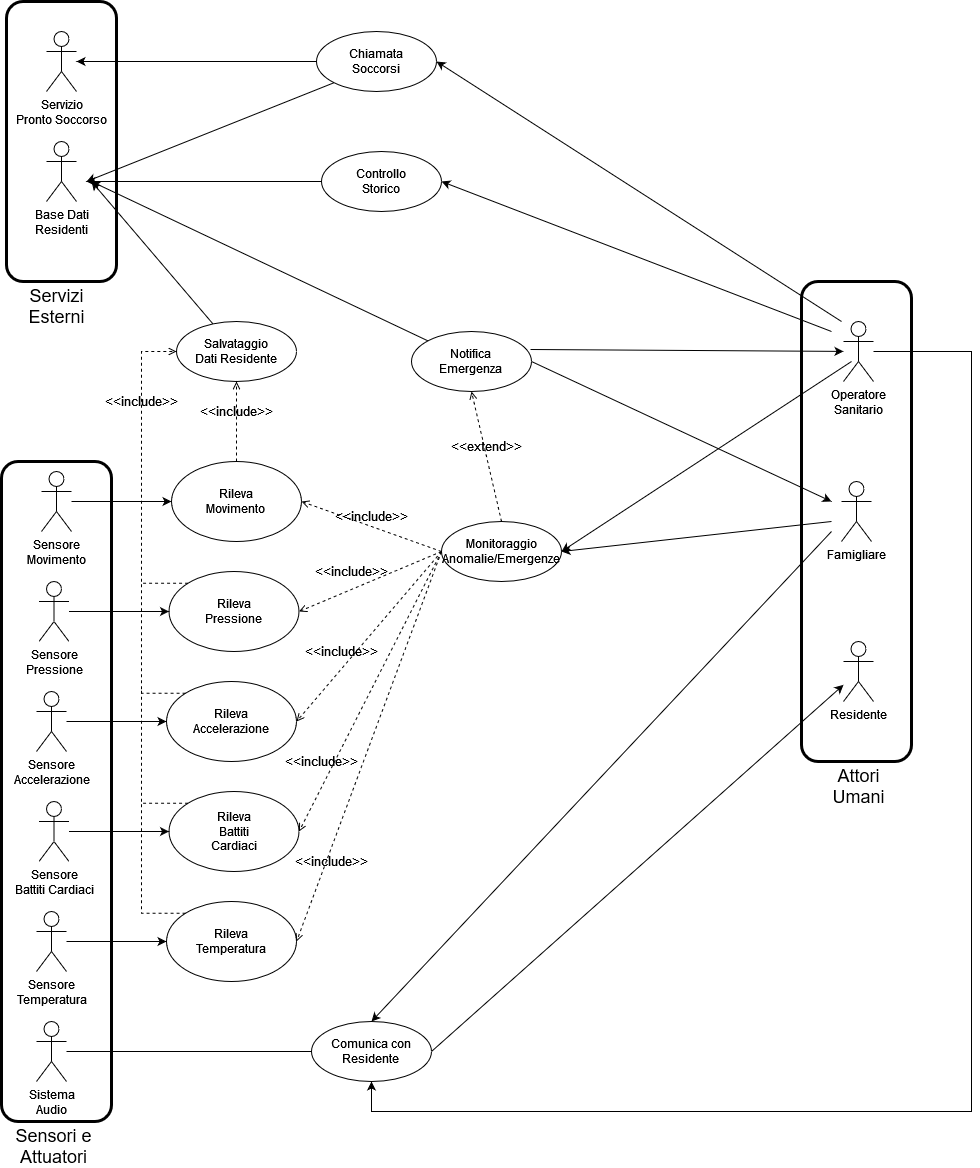

The diagram above was exported from draw.io. Its source (the exported page's mxGraphModel, read from the mxfile embedded in the PNG):
<mxGraphModel dx="1422" dy="1913" grid="1" gridSize="10" guides="1" tooltips="1" connect="1" arrows="1" fold="1" page="1" pageScale="1" pageWidth="827" pageHeight="1169" math="0" shadow="0">
  <root>
    <mxCell id="0" />
    <mxCell id="1" parent="0" />
    <mxCell id="72Dr_-7PXUIAPF8C0Qgd-40" style="edgeStyle=none;rounded=0;orthogonalLoop=1;jettySize=auto;html=1;entryX=1;entryY=0.5;entryDx=0;entryDy=0;endArrow=none;endFill=0;startArrow=classic;startFill=1;" parent="1" source="72Dr_-7PXUIAPF8C0Qgd-1" target="72Dr_-7PXUIAPF8C0Qgd-32" edge="1">
      <mxGeometry relative="1" as="geometry" />
    </mxCell>
    <mxCell id="72Dr_-7PXUIAPF8C0Qgd-1" value="Residente" style="shape=umlActor;verticalLabelPosition=bottom;verticalAlign=top;html=1;outlineConnect=0;" parent="1" vertex="1">
      <mxGeometry x="1112" y="360" width="30" height="60" as="geometry" />
    </mxCell>
    <mxCell id="72Dr_-7PXUIAPF8C0Qgd-6" value="&lt;div&gt;Famigliare&lt;/div&gt;&lt;div&gt;&lt;br&gt;&lt;/div&gt;" style="shape=umlActor;verticalLabelPosition=bottom;verticalAlign=top;html=1;outlineConnect=0;" parent="1" vertex="1">
      <mxGeometry x="1110" y="200" width="30" height="60" as="geometry" />
    </mxCell>
    <mxCell id="6CabbbqIoBdPRk_3IWgr-54" style="edgeStyle=orthogonalEdgeStyle;rounded=0;orthogonalLoop=1;jettySize=auto;html=1;fontSize=18;startArrow=none;startFill=0;endArrow=classic;endFill=1;entryX=0.5;entryY=1;entryDx=0;entryDy=0;" parent="1" source="72Dr_-7PXUIAPF8C0Qgd-7" target="72Dr_-7PXUIAPF8C0Qgd-32" edge="1">
      <mxGeometry relative="1" as="geometry">
        <Array as="points">
          <mxPoint x="1240" y="70" />
          <mxPoint x="1240" y="830" />
          <mxPoint x="640" y="830" />
        </Array>
        <mxPoint x="590" y="830" as="targetPoint" />
      </mxGeometry>
    </mxCell>
    <mxCell id="72Dr_-7PXUIAPF8C0Qgd-7" value="&lt;div&gt;Operatore&lt;/div&gt;&lt;div&gt;Sanitario&lt;br&gt;&lt;/div&gt;" style="shape=umlActor;verticalLabelPosition=bottom;verticalAlign=top;html=1;outlineConnect=0;" parent="1" vertex="1">
      <mxGeometry x="1112" y="40" width="30" height="60" as="geometry" />
    </mxCell>
    <mxCell id="72Dr_-7PXUIAPF8C0Qgd-29" value="" style="edgeStyle=orthogonalEdgeStyle;rounded=0;orthogonalLoop=1;jettySize=auto;html=1;entryX=0;entryY=0.5;entryDx=0;entryDy=0;" parent="1" source="72Dr_-7PXUIAPF8C0Qgd-9" target="6CabbbqIoBdPRk_3IWgr-52" edge="1">
      <mxGeometry relative="1" as="geometry">
        <mxPoint x="480" y="220" as="targetPoint" />
      </mxGeometry>
    </mxCell>
    <mxCell id="72Dr_-7PXUIAPF8C0Qgd-9" value="&lt;div&gt;Sensore&lt;/div&gt;&lt;div&gt;Movimento&lt;br&gt;&lt;/div&gt;" style="shape=umlActor;verticalLabelPosition=bottom;verticalAlign=top;html=1;outlineConnect=0;" parent="1" vertex="1">
      <mxGeometry x="310" y="190" width="30" height="60" as="geometry" />
    </mxCell>
    <mxCell id="6CabbbqIoBdPRk_3IWgr-3" style="edgeStyle=orthogonalEdgeStyle;rounded=0;orthogonalLoop=1;jettySize=auto;html=1;fontSize=18;entryX=0;entryY=0.5;entryDx=0;entryDy=0;startArrow=none;startFill=0;endArrow=none;endFill=0;" parent="1" source="72Dr_-7PXUIAPF8C0Qgd-14" target="72Dr_-7PXUIAPF8C0Qgd-32" edge="1">
      <mxGeometry relative="1" as="geometry">
        <mxPoint x="305" y="770" as="targetPoint" />
      </mxGeometry>
    </mxCell>
    <mxCell id="72Dr_-7PXUIAPF8C0Qgd-14" value="&lt;div&gt;Sistema&lt;/div&gt;&lt;div&gt;Audio&lt;br&gt;&lt;/div&gt;" style="shape=umlActor;verticalLabelPosition=bottom;verticalAlign=top;html=1;outlineConnect=0;" parent="1" vertex="1">
      <mxGeometry x="305" y="740" width="30" height="60" as="geometry" />
    </mxCell>
    <mxCell id="72Dr_-7PXUIAPF8C0Qgd-15" value="&lt;div&gt;Servizio&lt;/div&gt;&lt;div&gt;Pronto Soccorso&lt;br&gt;&lt;/div&gt;" style="shape=umlActor;verticalLabelPosition=bottom;verticalAlign=top;html=1;outlineConnect=0;" parent="1" vertex="1">
      <mxGeometry x="315" y="-250" width="30" height="60" as="geometry" />
    </mxCell>
    <mxCell id="6CabbbqIoBdPRk_3IWgr-76" style="rounded=0;orthogonalLoop=1;jettySize=auto;html=1;fontSize=18;startArrow=classic;startFill=1;endArrow=none;endFill=0;" parent="1" target="6CabbbqIoBdPRk_3IWgr-75" edge="1">
      <mxGeometry relative="1" as="geometry">
        <mxPoint x="360" y="-100" as="sourcePoint" />
      </mxGeometry>
    </mxCell>
    <mxCell id="72Dr_-7PXUIAPF8C0Qgd-18" value="&lt;div&gt;Base Dati&lt;/div&gt;&lt;div&gt;Residenti&lt;br&gt;&lt;/div&gt;" style="shape=umlActor;verticalLabelPosition=bottom;verticalAlign=top;html=1;outlineConnect=0;" parent="1" vertex="1">
      <mxGeometry x="315" y="-140" width="30" height="60" as="geometry" />
    </mxCell>
    <mxCell id="72Dr_-7PXUIAPF8C0Qgd-45" value="" style="edgeStyle=none;rounded=0;orthogonalLoop=1;jettySize=auto;html=1;startArrow=none;startFill=0;endArrow=classic;endFill=1;" parent="1" source="72Dr_-7PXUIAPF8C0Qgd-21" target="72Dr_-7PXUIAPF8C0Qgd-54" edge="1">
      <mxGeometry relative="1" as="geometry">
        <mxPoint x="481.5" y="550" as="targetPoint" />
      </mxGeometry>
    </mxCell>
    <mxCell id="72Dr_-7PXUIAPF8C0Qgd-21" value="&lt;div&gt;&lt;span style=&quot;background-color: initial;&quot;&gt;Sensore&lt;/span&gt;&lt;/div&gt;&lt;div&gt;&lt;span style=&quot;background-color: initial;&quot;&gt;Battiti Cardiaci&lt;br&gt;&lt;/span&gt;&lt;/div&gt;" style="shape=umlActor;verticalLabelPosition=bottom;verticalAlign=top;html=1;outlineConnect=0;" parent="1" vertex="1">
      <mxGeometry x="307.5" y="520" width="30" height="60" as="geometry" />
    </mxCell>
    <mxCell id="72Dr_-7PXUIAPF8C0Qgd-32" value="&lt;div&gt;Comunica con&lt;/div&gt;&lt;div&gt;Residente&lt;br&gt;&lt;/div&gt;" style="ellipse;whiteSpace=wrap;html=1;verticalAlign=middle;" parent="1" vertex="1">
      <mxGeometry x="580" y="740" width="120" height="60" as="geometry" />
    </mxCell>
    <mxCell id="72Dr_-7PXUIAPF8C0Qgd-54" value="&lt;div&gt;Rileva&lt;br&gt;&lt;/div&gt;&lt;div&gt;Battiti&lt;/div&gt;&lt;div&gt;Cardiaci&lt;br&gt;&lt;/div&gt;" style="ellipse;whiteSpace=wrap;html=1;" parent="1" vertex="1">
      <mxGeometry x="437.5" y="510" width="130" height="80" as="geometry" />
    </mxCell>
    <mxCell id="72Dr_-7PXUIAPF8C0Qgd-64" value="&lt;div&gt;Controllo&lt;/div&gt;&lt;div&gt;Storico&lt;br&gt;&lt;/div&gt;" style="ellipse;whiteSpace=wrap;html=1;verticalAlign=middle;" parent="1" vertex="1">
      <mxGeometry x="590" y="-130" width="120" height="60" as="geometry" />
    </mxCell>
    <mxCell id="6CabbbqIoBdPRk_3IWgr-63" style="edgeStyle=orthogonalEdgeStyle;rounded=0;orthogonalLoop=1;jettySize=auto;html=1;fontSize=18;startArrow=none;startFill=0;endArrow=classic;endFill=1;" parent="1" source="72Dr_-7PXUIAPF8C0Qgd-72" target="72Dr_-7PXUIAPF8C0Qgd-15" edge="1">
      <mxGeometry relative="1" as="geometry" />
    </mxCell>
    <mxCell id="72Dr_-7PXUIAPF8C0Qgd-72" value="&lt;div&gt;Chiamata&lt;/div&gt;&lt;div&gt;Soccorsi&lt;br&gt;&lt;/div&gt;" style="ellipse;whiteSpace=wrap;html=1;verticalAlign=middle;" parent="1" vertex="1">
      <mxGeometry x="585" y="-250" width="120" height="60" as="geometry" />
    </mxCell>
    <mxCell id="6zjW-kCq1m-5qwzICEYX-22" value="&lt;div&gt;Notifica&lt;/div&gt;&lt;div&gt;Emergenza&lt;br&gt;&lt;/div&gt;" style="ellipse;whiteSpace=wrap;html=1;verticalAlign=middle;" parent="1" vertex="1">
      <mxGeometry x="680" y="50" width="120" height="60" as="geometry" />
    </mxCell>
    <mxCell id="6CabbbqIoBdPRk_3IWgr-1" value="" style="rounded=1;whiteSpace=wrap;html=1;fillColor=none;strokeWidth=3;" parent="1" vertex="1">
      <mxGeometry x="270" y="180" width="110" height="660" as="geometry" />
    </mxCell>
    <mxCell id="6CabbbqIoBdPRk_3IWgr-2" value="Sensori e Attuatori" style="text;html=1;strokeColor=none;fillColor=none;align=center;verticalAlign=middle;whiteSpace=wrap;rounded=0;strokeWidth=3;fontSize=18;" parent="1" vertex="1">
      <mxGeometry x="275" y="850" width="95" height="30" as="geometry" />
    </mxCell>
    <mxCell id="6CabbbqIoBdPRk_3IWgr-30" value="" style="endArrow=classic;html=1;rounded=0;fontSize=18;entryX=0.5;entryY=0;entryDx=0;entryDy=0;" parent="1" target="72Dr_-7PXUIAPF8C0Qgd-32" edge="1">
      <mxGeometry width="50" height="50" relative="1" as="geometry">
        <mxPoint x="1100" y="250" as="sourcePoint" />
        <mxPoint x="740" y="210" as="targetPoint" />
      </mxGeometry>
    </mxCell>
    <mxCell id="6CabbbqIoBdPRk_3IWgr-33" value="" style="endArrow=classic;html=1;rounded=0;fontSize=18;exitX=1;exitY=0.5;exitDx=0;exitDy=0;" parent="1" source="6zjW-kCq1m-5qwzICEYX-22" edge="1">
      <mxGeometry width="50" height="50" relative="1" as="geometry">
        <mxPoint x="1122" y="325.1136363636365" as="sourcePoint" />
        <mxPoint x="1100" y="220" as="targetPoint" />
      </mxGeometry>
    </mxCell>
    <mxCell id="6CabbbqIoBdPRk_3IWgr-40" value="" style="endArrow=classic;html=1;rounded=0;fontSize=18;entryX=1;entryY=0.5;entryDx=0;entryDy=0;" parent="1" target="72Dr_-7PXUIAPF8C0Qgd-72" edge="1">
      <mxGeometry width="50" height="50" relative="1" as="geometry">
        <mxPoint x="1110" y="40" as="sourcePoint" />
        <mxPoint x="1110" y="320" as="targetPoint" />
      </mxGeometry>
    </mxCell>
    <mxCell id="6CabbbqIoBdPRk_3IWgr-46" value="" style="endArrow=classic;html=1;rounded=0;fontSize=18;exitX=0.992;exitY=0.3;exitDx=0;exitDy=0;exitPerimeter=0;" parent="1" source="6zjW-kCq1m-5qwzICEYX-22" target="72Dr_-7PXUIAPF8C0Qgd-7" edge="1">
      <mxGeometry width="50" height="50" relative="1" as="geometry">
        <mxPoint x="1122" y="76" as="sourcePoint" />
        <mxPoint x="912" y="20" as="targetPoint" />
      </mxGeometry>
    </mxCell>
    <mxCell id="6CabbbqIoBdPRk_3IWgr-50" value="" style="endArrow=classic;html=1;rounded=0;fontSize=18;entryX=1;entryY=0.5;entryDx=0;entryDy=0;" parent="1" target="72Dr_-7PXUIAPF8C0Qgd-64" edge="1">
      <mxGeometry width="50" height="50" relative="1" as="geometry">
        <mxPoint x="1100" y="50" as="sourcePoint" />
        <mxPoint x="890" y="20" as="targetPoint" />
      </mxGeometry>
    </mxCell>
    <mxCell id="6CabbbqIoBdPRk_3IWgr-52" value="&lt;div&gt;Rileva&lt;/div&gt;&lt;div&gt;Movimento&lt;br&gt;&lt;/div&gt;" style="ellipse;whiteSpace=wrap;html=1;" parent="1" vertex="1">
      <mxGeometry x="440" y="180" width="130" height="80" as="geometry" />
    </mxCell>
    <mxCell id="6CabbbqIoBdPRk_3IWgr-57" value="" style="rounded=1;whiteSpace=wrap;html=1;fillColor=none;strokeWidth=3;" parent="1" vertex="1">
      <mxGeometry x="1070" width="110" height="480" as="geometry" />
    </mxCell>
    <mxCell id="6CabbbqIoBdPRk_3IWgr-58" value="&lt;div&gt;Attori&lt;/div&gt;&lt;div&gt;Umani&lt;br&gt;&lt;/div&gt;" style="text;html=1;strokeColor=none;fillColor=none;align=center;verticalAlign=middle;whiteSpace=wrap;rounded=0;strokeWidth=3;fontSize=18;" parent="1" vertex="1">
      <mxGeometry x="1079.5" y="490" width="95" height="30" as="geometry" />
    </mxCell>
    <mxCell id="6CabbbqIoBdPRk_3IWgr-67" style="rounded=0;orthogonalLoop=1;jettySize=auto;html=1;fontSize=18;startArrow=classic;startFill=1;endArrow=none;endFill=0;entryX=0;entryY=1;entryDx=0;entryDy=0;" parent="1" target="72Dr_-7PXUIAPF8C0Qgd-72" edge="1">
      <mxGeometry relative="1" as="geometry">
        <mxPoint x="355" y="-100" as="sourcePoint" />
        <mxPoint x="355" y="-210" as="targetPoint" />
      </mxGeometry>
    </mxCell>
    <mxCell id="6CabbbqIoBdPRk_3IWgr-69" style="rounded=0;orthogonalLoop=1;jettySize=auto;html=1;fontSize=18;startArrow=classic;startFill=1;endArrow=none;endFill=0;entryX=0;entryY=0.5;entryDx=0;entryDy=0;" parent="1" target="72Dr_-7PXUIAPF8C0Qgd-64" edge="1">
      <mxGeometry relative="1" as="geometry">
        <mxPoint x="355" y="-100" as="sourcePoint" />
        <mxPoint x="595" y="-210" as="targetPoint" />
      </mxGeometry>
    </mxCell>
    <mxCell id="6CabbbqIoBdPRk_3IWgr-70" style="rounded=0;orthogonalLoop=1;jettySize=auto;html=1;fontSize=18;startArrow=classic;startFill=1;endArrow=none;endFill=0;" parent="1" target="6zjW-kCq1m-5qwzICEYX-22" edge="1">
      <mxGeometry relative="1" as="geometry">
        <mxPoint x="360" y="-100" as="sourcePoint" />
        <mxPoint x="595" y="-20" as="targetPoint" />
      </mxGeometry>
    </mxCell>
    <mxCell id="6CabbbqIoBdPRk_3IWgr-75" value="&lt;div&gt;Salvataggio&lt;/div&gt;&lt;div&gt;Dati Residente&lt;br&gt;&lt;/div&gt;" style="ellipse;whiteSpace=wrap;html=1;verticalAlign=middle;" parent="1" vertex="1">
      <mxGeometry x="445" y="40" width="120" height="60" as="geometry" />
    </mxCell>
    <mxCell id="6CabbbqIoBdPRk_3IWgr-81" value="" style="rounded=1;whiteSpace=wrap;html=1;fillColor=none;strokeWidth=3;" parent="1" vertex="1">
      <mxGeometry x="275" y="-280" width="110" height="280" as="geometry" />
    </mxCell>
    <mxCell id="6CabbbqIoBdPRk_3IWgr-82" value="&amp;lt;&amp;lt;include&amp;gt;&amp;gt;" style="html=1;verticalAlign=bottom;labelBackgroundColor=none;endArrow=open;endFill=0;dashed=1;rounded=0;fontSize=13;exitX=0;exitY=0.5;exitDx=0;exitDy=0;entryX=1;entryY=0.5;entryDx=0;entryDy=0;" parent="1" source="6CabbbqIoBdPRk_3IWgr-83" target="6CabbbqIoBdPRk_3IWgr-52" edge="1">
      <mxGeometry width="160" relative="1" as="geometry">
        <mxPoint x="20" y="-71" as="sourcePoint" />
        <mxPoint x="180" y="-71" as="targetPoint" />
      </mxGeometry>
    </mxCell>
    <mxCell id="6CabbbqIoBdPRk_3IWgr-83" value="&lt;div&gt;Monitoraggio&lt;/div&gt;&lt;div&gt;Anomalie/Emergenze&lt;br&gt;&lt;/div&gt;" style="ellipse;whiteSpace=wrap;html=1;verticalAlign=middle;" parent="1" vertex="1">
      <mxGeometry x="710" y="240" width="120" height="60" as="geometry" />
    </mxCell>
    <mxCell id="6CabbbqIoBdPRk_3IWgr-84" value="&amp;lt;&amp;lt;include&amp;gt;&amp;gt;" style="html=1;verticalAlign=bottom;labelBackgroundColor=none;endArrow=open;endFill=0;dashed=1;rounded=0;fontSize=13;exitX=0;exitY=0.5;exitDx=0;exitDy=0;entryX=1;entryY=0.5;entryDx=0;entryDy=0;" parent="1" source="6CabbbqIoBdPRk_3IWgr-83" target="72Dr_-7PXUIAPF8C0Qgd-54" edge="1">
      <mxGeometry x="0.5946" y="-7" width="160" relative="1" as="geometry">
        <mxPoint x="660" y="290" as="sourcePoint" />
        <mxPoint x="580" y="230" as="targetPoint" />
        <mxPoint as="offset" />
      </mxGeometry>
    </mxCell>
    <mxCell id="6CabbbqIoBdPRk_3IWgr-86" value="&amp;lt;&amp;lt;extend&amp;gt;&amp;gt;" style="html=1;verticalAlign=bottom;labelBackgroundColor=none;endArrow=open;endFill=0;dashed=1;rounded=0;fontSize=13;entryX=0.5;entryY=1;entryDx=0;entryDy=0;exitX=0.5;exitY=0;exitDx=0;exitDy=0;" parent="1" source="6CabbbqIoBdPRk_3IWgr-83" target="6zjW-kCq1m-5qwzICEYX-22" edge="1">
      <mxGeometry width="160" relative="1" as="geometry">
        <mxPoint x="600" y="220" as="sourcePoint" />
        <mxPoint x="760" y="220" as="targetPoint" />
      </mxGeometry>
    </mxCell>
    <mxCell id="6CabbbqIoBdPRk_3IWgr-87" value="" style="endArrow=none;html=1;rounded=0;fontSize=18;exitX=1;exitY=0.5;exitDx=0;exitDy=0;startArrow=classic;startFill=1;endFill=0;" parent="1" source="6CabbbqIoBdPRk_3IWgr-83" edge="1">
      <mxGeometry width="50" height="50" relative="1" as="geometry">
        <mxPoint x="809.04" y="78" as="sourcePoint" />
        <mxPoint x="1120" y="80" as="targetPoint" />
      </mxGeometry>
    </mxCell>
    <mxCell id="6CabbbqIoBdPRk_3IWgr-88" value="" style="endArrow=none;html=1;rounded=0;fontSize=18;exitX=1;exitY=0.5;exitDx=0;exitDy=0;startArrow=classic;startFill=1;endFill=0;" parent="1" source="6CabbbqIoBdPRk_3IWgr-83" edge="1">
      <mxGeometry width="50" height="50" relative="1" as="geometry">
        <mxPoint x="810" y="270" as="sourcePoint" />
        <mxPoint x="1100" y="240" as="targetPoint" />
      </mxGeometry>
    </mxCell>
    <mxCell id="6CabbbqIoBdPRk_3IWgr-89" value="&amp;lt;&amp;lt;include&amp;gt;&amp;gt;" style="html=1;verticalAlign=bottom;labelBackgroundColor=none;endArrow=open;endFill=0;dashed=1;rounded=0;fontSize=13;exitX=0.5;exitY=0;exitDx=0;exitDy=0;" parent="1" source="6CabbbqIoBdPRk_3IWgr-52" target="6CabbbqIoBdPRk_3IWgr-75" edge="1">
      <mxGeometry width="160" relative="1" as="geometry">
        <mxPoint x="720" y="280" as="sourcePoint" />
        <mxPoint x="580" y="230" as="targetPoint" />
      </mxGeometry>
    </mxCell>
    <mxCell id="6CabbbqIoBdPRk_3IWgr-91" value="&lt;div&gt;Servizi&lt;/div&gt;&lt;div&gt;Esterni&lt;br&gt;&lt;/div&gt;" style="text;html=1;strokeColor=none;fillColor=none;align=center;verticalAlign=middle;whiteSpace=wrap;rounded=0;strokeWidth=3;fontSize=18;" parent="1" vertex="1">
      <mxGeometry x="277.5" y="10" width="95" height="30" as="geometry" />
    </mxCell>
    <mxCell id="j27Jo4SRmVjsZhWqEWs0-1" value="" style="edgeStyle=orthogonalEdgeStyle;rounded=0;orthogonalLoop=1;jettySize=auto;html=1;entryX=0;entryY=0.5;entryDx=0;entryDy=0;" parent="1" source="j27Jo4SRmVjsZhWqEWs0-2" target="j27Jo4SRmVjsZhWqEWs0-3" edge="1">
      <mxGeometry relative="1" as="geometry">
        <mxPoint x="477.5" y="330" as="targetPoint" />
      </mxGeometry>
    </mxCell>
    <mxCell id="j27Jo4SRmVjsZhWqEWs0-2" value="&lt;div&gt;Sensore&lt;/div&gt;&lt;div&gt;Pressione&lt;br&gt;&lt;/div&gt;" style="shape=umlActor;verticalLabelPosition=bottom;verticalAlign=top;html=1;outlineConnect=0;" parent="1" vertex="1">
      <mxGeometry x="307.5" y="300" width="30" height="60" as="geometry" />
    </mxCell>
    <mxCell id="j27Jo4SRmVjsZhWqEWs0-3" value="&lt;div&gt;Rileva&lt;/div&gt;&lt;div&gt;Pressione&lt;br&gt;&lt;/div&gt;" style="ellipse;whiteSpace=wrap;html=1;" parent="1" vertex="1">
      <mxGeometry x="437.5" y="290" width="130" height="80" as="geometry" />
    </mxCell>
    <mxCell id="j27Jo4SRmVjsZhWqEWs0-4" value="" style="edgeStyle=orthogonalEdgeStyle;rounded=0;orthogonalLoop=1;jettySize=auto;html=1;entryX=0;entryY=0.5;entryDx=0;entryDy=0;" parent="1" source="j27Jo4SRmVjsZhWqEWs0-5" target="j27Jo4SRmVjsZhWqEWs0-6" edge="1">
      <mxGeometry relative="1" as="geometry">
        <mxPoint x="475" y="440" as="targetPoint" />
      </mxGeometry>
    </mxCell>
    <mxCell id="j27Jo4SRmVjsZhWqEWs0-5" value="&lt;div&gt;Sensore&lt;/div&gt;&lt;div&gt;Accelerazione&lt;br&gt;&lt;/div&gt;" style="shape=umlActor;verticalLabelPosition=bottom;verticalAlign=top;html=1;outlineConnect=0;" parent="1" vertex="1">
      <mxGeometry x="305" y="410" width="30" height="60" as="geometry" />
    </mxCell>
    <mxCell id="j27Jo4SRmVjsZhWqEWs0-6" value="&lt;div&gt;Rileva&lt;/div&gt;&lt;div&gt;Accelerazione&lt;br&gt;&lt;/div&gt;" style="ellipse;whiteSpace=wrap;html=1;" parent="1" vertex="1">
      <mxGeometry x="435" y="400" width="130" height="80" as="geometry" />
    </mxCell>
    <mxCell id="j27Jo4SRmVjsZhWqEWs0-9" value="" style="edgeStyle=orthogonalEdgeStyle;rounded=0;orthogonalLoop=1;jettySize=auto;html=1;entryX=0;entryY=0.5;entryDx=0;entryDy=0;" parent="1" source="j27Jo4SRmVjsZhWqEWs0-10" target="j27Jo4SRmVjsZhWqEWs0-11" edge="1">
      <mxGeometry relative="1" as="geometry">
        <mxPoint x="475" y="660" as="targetPoint" />
      </mxGeometry>
    </mxCell>
    <mxCell id="j27Jo4SRmVjsZhWqEWs0-10" value="&lt;div&gt;Sensore&lt;/div&gt;&lt;div&gt;Temperatura&lt;br&gt;&lt;/div&gt;" style="shape=umlActor;verticalLabelPosition=bottom;verticalAlign=top;html=1;outlineConnect=0;" parent="1" vertex="1">
      <mxGeometry x="305" y="630" width="30" height="60" as="geometry" />
    </mxCell>
    <mxCell id="j27Jo4SRmVjsZhWqEWs0-11" value="&lt;div&gt;Rileva&lt;/div&gt;&lt;div&gt;Temperatura&lt;br&gt;&lt;/div&gt;" style="ellipse;whiteSpace=wrap;html=1;" parent="1" vertex="1">
      <mxGeometry x="435" y="620" width="130" height="80" as="geometry" />
    </mxCell>
    <mxCell id="j27Jo4SRmVjsZhWqEWs0-13" value="&amp;lt;&amp;lt;include&amp;gt;&amp;gt;" style="html=1;verticalAlign=bottom;labelBackgroundColor=none;endArrow=open;endFill=0;dashed=1;rounded=0;fontSize=13;entryX=1;entryY=0.5;entryDx=0;entryDy=0;" parent="1" target="j27Jo4SRmVjsZhWqEWs0-3" edge="1">
      <mxGeometry x="0.2235" y="-7" width="160" relative="1" as="geometry">
        <mxPoint x="710" y="270" as="sourcePoint" />
        <mxPoint x="580" y="230" as="targetPoint" />
        <mxPoint as="offset" />
      </mxGeometry>
    </mxCell>
    <mxCell id="j27Jo4SRmVjsZhWqEWs0-14" value="&amp;lt;&amp;lt;include&amp;gt;&amp;gt;" style="html=1;verticalAlign=bottom;labelBackgroundColor=none;endArrow=open;endFill=0;dashed=1;rounded=0;fontSize=13;exitX=0;exitY=0.5;exitDx=0;exitDy=0;entryX=1;entryY=0.5;entryDx=0;entryDy=0;" parent="1" source="6CabbbqIoBdPRk_3IWgr-83" target="j27Jo4SRmVjsZhWqEWs0-6" edge="1">
      <mxGeometry x="0.33" y="-5" width="160" relative="1" as="geometry">
        <mxPoint x="730" y="290" as="sourcePoint" />
        <mxPoint x="590" y="240" as="targetPoint" />
        <mxPoint as="offset" />
      </mxGeometry>
    </mxCell>
    <mxCell id="j27Jo4SRmVjsZhWqEWs0-15" value="&amp;lt;&amp;lt;include&amp;gt;&amp;gt;" style="html=1;verticalAlign=bottom;labelBackgroundColor=none;endArrow=open;endFill=0;dashed=1;rounded=0;fontSize=13;entryX=1;entryY=0.5;entryDx=0;entryDy=0;" parent="1" target="j27Jo4SRmVjsZhWqEWs0-11" edge="1">
      <mxGeometry x="0.626" y="8" width="160" relative="1" as="geometry">
        <mxPoint x="710" y="270" as="sourcePoint" />
        <mxPoint x="600" y="250" as="targetPoint" />
        <mxPoint as="offset" />
      </mxGeometry>
    </mxCell>
    <mxCell id="j27Jo4SRmVjsZhWqEWs0-16" value="&amp;lt;&amp;lt;include&amp;gt;&amp;gt;" style="html=1;verticalAlign=bottom;labelBackgroundColor=none;endArrow=open;endFill=0;dashed=1;rounded=0;fontSize=13;exitX=0;exitY=0;exitDx=0;exitDy=0;edgeStyle=orthogonalEdgeStyle;entryX=0;entryY=0.5;entryDx=0;entryDy=0;" parent="1" source="j27Jo4SRmVjsZhWqEWs0-3" target="6CabbbqIoBdPRk_3IWgr-75" edge="1">
      <mxGeometry x="0.3934" width="160" relative="1" as="geometry">
        <mxPoint x="750" y="310" as="sourcePoint" />
        <mxPoint x="420" y="140" as="targetPoint" />
        <Array as="points">
          <mxPoint x="410" y="302" />
          <mxPoint x="410" y="70" />
        </Array>
        <mxPoint as="offset" />
      </mxGeometry>
    </mxCell>
    <mxCell id="j27Jo4SRmVjsZhWqEWs0-19" value="" style="endArrow=none;dashed=1;html=1;rounded=0;exitX=0;exitY=0;exitDx=0;exitDy=0;edgeStyle=orthogonalEdgeStyle;" parent="1" source="j27Jo4SRmVjsZhWqEWs0-6" edge="1">
      <mxGeometry width="50" height="50" relative="1" as="geometry">
        <mxPoint x="700" y="330" as="sourcePoint" />
        <mxPoint x="410" y="300" as="targetPoint" />
      </mxGeometry>
    </mxCell>
    <mxCell id="j27Jo4SRmVjsZhWqEWs0-21" value="" style="endArrow=none;dashed=1;html=1;rounded=0;exitX=0;exitY=0;exitDx=0;exitDy=0;edgeStyle=orthogonalEdgeStyle;" parent="1" source="72Dr_-7PXUIAPF8C0Qgd-54" edge="1">
      <mxGeometry width="50" height="50" relative="1" as="geometry">
        <mxPoint x="454.0380592228744" y="519.9957287525378" as="sourcePoint" />
        <mxPoint x="410" y="408.28" as="targetPoint" />
      </mxGeometry>
    </mxCell>
    <mxCell id="j27Jo4SRmVjsZhWqEWs0-22" value="" style="endArrow=none;dashed=1;html=1;rounded=0;exitX=0;exitY=0;exitDx=0;exitDy=0;edgeStyle=orthogonalEdgeStyle;" parent="1" source="j27Jo4SRmVjsZhWqEWs0-11" edge="1">
      <mxGeometry width="50" height="50" relative="1" as="geometry">
        <mxPoint x="474.0380592228744" y="431.71572875253787" as="sourcePoint" />
        <mxPoint x="410" y="520" as="targetPoint" />
      </mxGeometry>
    </mxCell>
  </root>
</mxGraphModel>